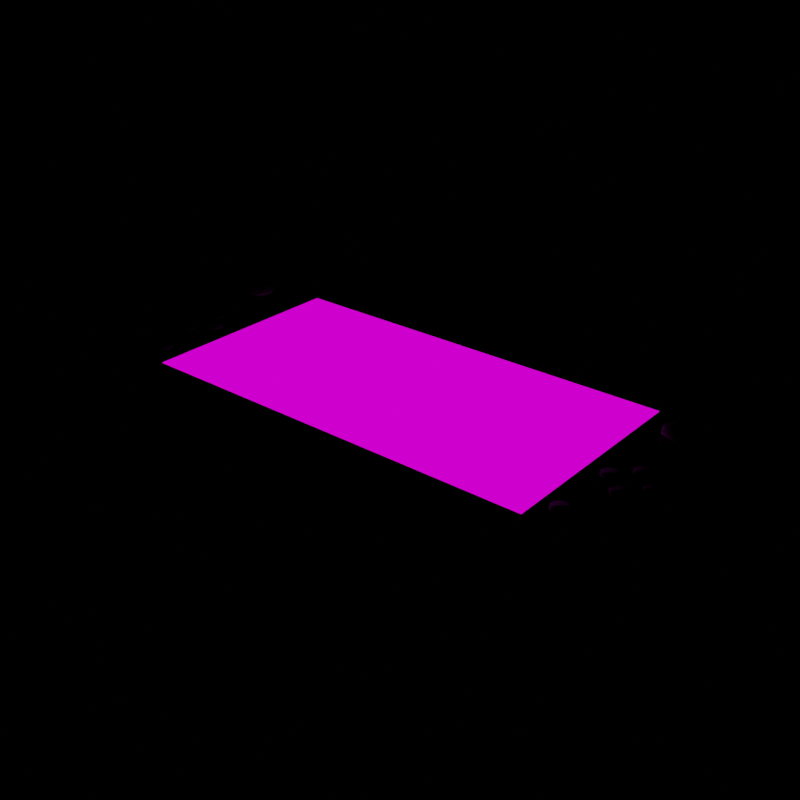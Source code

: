 # Source: handheld-game-console.blend  (saved by Blender 5.1.30; exported with 4.5.12 LTS)
import bpy
from mathutils import Matrix  # noqa: F401  (used for matrix-valued properties, if any)

bpy.ops.wm.read_factory_settings(use_empty=True)
scene = bpy.context.scene
scene.name = 'Scene'

# ---- collections
col_collection = bpy.data.collections.new('Collection'); scene.collection.children.link(col_collection)
col_orig = bpy.data.collections.new('orig'); col_collection.children.link(col_orig)
col_orig.hide_render = True

# ---- images (referenced by path relative to the original .blend; pixels are not part of the script)
import os
ASSET_DIR = os.environ.get("B2B_ASSET_DIR", "")  # directory of the original .blend (textures are referenced by path, not embedded)
HERE = os.path.dirname(os.path.abspath(__file__))  # packed textures are extracted next to this script under _unpacked/

def load_image(name, relpath, width, height, colorspace="sRGB"):
    """Load a texture the original file referenced (path relative to the .blend, or extracted next to this script)."""
    p = next((c for c in (os.path.join(HERE, relpath), os.path.join(ASSET_DIR, relpath)) if relpath and os.path.exists(c)), "")
    if p:
        img = bpy.data.images.load(p, check_existing=True)
        img.name = name
    else:  # same state as the original file: an image datablock whose file is absent (Cycles renders it pink)
        img = bpy.data.images.new(name, width, height)
        img.source = "FILE"
        img.filepath = "//" + (relpath or name)
    img.colorspace_settings.name = colorspace
    return img
img_untitled = load_image('Untitled', '', 1024, 1024, 'sRGB')

# ---- materials (node trees are filled in below, after node groups)
mat_material = bpy.data.materials.new('Material')
mat_x_body = bpy.data.materials.new('__X_BODY__')
mat_x_screen = bpy.data.materials.new('__X_SCREEN__')

# ---- node groups
ng_smooth_by_angle = bpy.data.node_groups.new('Smooth by Angle', 'GeometryNodeTree')
_s = ng_smooth_by_angle.interface.new_socket(name='Mesh', in_out='OUTPUT', socket_type='NodeSocketGeometry')
_s = ng_smooth_by_angle.interface.new_socket(name='Mesh', in_out='INPUT', socket_type='NodeSocketGeometry')
_s = ng_smooth_by_angle.interface.new_socket(name='Angle', in_out='INPUT', socket_type='NodeSocketFloat')
_s.subtype = 'ANGLE'
_s.default_value = 0.5236
_s.min_value = 0.0
_s.max_value = 3.142
_s.description = 'Maximum face angle for smooth edges'
_s = ng_smooth_by_angle.interface.new_socket(name='Ignore Sharpness', in_out='INPUT', socket_type='NodeSocketBool')
_s.force_non_field = True
ng_smooth_by_angle.is_modifier = True
_N = ng_smooth_by_angle.nodes; _L = ng_smooth_by_angle.links
n0 = _N.new('GeometryNodeSetShadeSmooth'); n0.name = 'Set Shade Smooth'; n0.location = (120, -80)
n0.domain = 'EDGE'
n1 = _N.new('GeometryNodeSetShadeSmooth'); n1.name = 'Set Shade Smooth.001'; n1.location = (300, -80)
n2 = _N.new('NodeGroupOutput'); n2.name = 'Group Output'; n2.location = (480, -80)
n3 = _N.new('GeometryNodeInputMeshEdgeAngle'); n3.name = 'Edge Angle'; n3.location = (-440, -240)
n4 = _N.new('NodeGroupInput'); n4.name = 'Group Input'; n4.location = (-80, -80)
n5 = _N.new('GeometryNodeInputEdgeSmooth'); n5.name = 'Is Edge Smooth'; n5.location = (-260, -120)
n6 = _N.new('GeometryNodeInputShadeSmooth'); n6.name = 'Is Shade Smooth'; n6.location = (-440, -397)
n7 = _N.new('FunctionNodeCompare'); n7.name = 'Compare'; n7.location = (-260, -260)
n7.operation = 'LESS_EQUAL'
n7.inputs[6].default_value = (0.0, 0.0, 0.0, 0.0)
n7.inputs[7].default_value = (0.0, 0.0, 0.0, 0.0)
n8 = _N.new('FunctionNodeBooleanMath'); n8.name = 'Boolean Math.001'; n8.location = (-80, -260)
n9 = _N.new('NodeGroupInput'); n9.name = 'Group Input.001'; n9.location = (-440, -329)
n10 = _N.new('NodeGroupInput'); n10.name = 'Group Input.002'; n10.location = (-259, -189)
n11 = _N.new('FunctionNodeBooleanMath'); n11.name = 'Boolean Math'; n11.location = (-80, -149)
n11.operation = 'OR'
n12 = _N.new('FunctionNodeBooleanMath'); n12.name = 'Boolean Math.002'; n12.location = (-260, -380)
n12.operation = 'OR'
n13 = _N.new('NodeGroupInput'); n13.name = 'Group Input.003'; n13.location = (-440, -460)
_L.new(n3.outputs[0], n7.inputs[0])
_L.new(n1.outputs[0], n2.inputs[0])
_L.new(n9.outputs[1], n7.inputs[1])
_L.new(n7.outputs[0], n8.inputs[0])
_L.new(n4.outputs[0], n0.inputs[0])
_L.new(n0.outputs[0], n1.inputs[0])
_L.new(n8.outputs[0], n0.inputs[2])
_L.new(n10.outputs[2], n11.inputs[1])
_L.new(n5.outputs[0], n11.inputs[0])
_L.new(n11.outputs[0], n0.inputs[1])
_L.new(n13.outputs[2], n12.inputs[1])
_L.new(n6.outputs[0], n12.inputs[0])
_L.new(n12.outputs[0], n8.inputs[1])
n2.is_active_output = True

# ---- material node trees
mat_material.use_nodes = True; mat_material.node_tree.nodes.clear()
_N = mat_material.node_tree.nodes; _L = mat_material.node_tree.links
n0 = _N.new('ShaderNodeBsdfPrincipled'); n0.name = 'Principled BSDF'; n0.location = (-200, 100)
n0.inputs[0].default_value = (0.01591, 0.01591, 0.01591, 1.0)
n1 = _N.new('ShaderNodeOutputMaterial'); n1.name = 'Material Output'; n1.location = (200, 100)
_L.new(n0.outputs[0], n1.inputs[0])
n1.is_active_output = True
mat_x_body.use_nodes = True; mat_x_body.node_tree.nodes.clear()
_N = mat_x_body.node_tree.nodes; _L = mat_x_body.node_tree.links
n0 = _N.new('ShaderNodeBsdfPrincipled'); n0.name = 'Principled BSDF'; n0.location = (-200, 100)
n1 = _N.new('ShaderNodeOutputMaterial'); n1.name = 'Material Output'; n1.location = (200, 100)
_L.new(n0.outputs[0], n1.inputs[0])
n1.is_active_output = True
mat_x_screen.use_nodes = True; mat_x_screen.node_tree.nodes.clear()
_N = mat_x_screen.node_tree.nodes; _L = mat_x_screen.node_tree.links
n0 = _N.new('ShaderNodeOutputMaterial'); n0.name = 'Material Output'; n0.location = (200, 100)
n1 = _N.new('ShaderNodeEmission'); n1.name = 'Emission'; n1.location = (-200, 100)
n2 = _N.new('ShaderNodeTexImage'); n2.name = 'Image Texture'; n2.location = (-490, 80)
n2.image = img_untitled
_L.new(n1.outputs[0], n0.inputs[0])
_L.new(n2.outputs[0], n1.inputs[0])
n0.is_active_output = True

# ---- world
world_world = bpy.data.worlds.new('World'); scene.world = world_world
world_world.use_nodes = True; world_world.node_tree.nodes.clear()
_N = world_world.node_tree.nodes; _L = world_world.node_tree.links
n0 = _N.new('ShaderNodeOutputWorld'); n0.name = 'World Output'; n0.location = (300, 300)
n1 = _N.new('ShaderNodeBackground'); n1.name = 'Background'; n1.location = (10, 300)
n1.inputs[1].default_value = 0.0
n2 = _N.new('ShaderNodeTexSky'); n2.name = 'Sky Texture'; n2.location = (-190, 280)
n2.sky_type = 'HOSEK_WILKIE'
n2.sun_direction = (0.3857, 0.2857, 0.8773)
n2.turbidity = 1.0
n2.sun_elevation = 1.571
_L.new(n1.outputs[0], n0.inputs[0])
_L.new(n2.outputs[0], n1.inputs[0])
n0.is_active_output = True
world_world.color = (0.05088, 0.05088, 0.05088)
world_world.use_sun_shadow = False
world_world.sun_shadow_jitter_overblur = 0.0

# ---- meshes
me_cylinder_001 = bpy.data.meshes.new('Cylinder.001')
me_cylinder_001.from_pydata([(-0.111, -0.005, 0.015), (-0.111, -0.005, 0.017), (-0.1082, -0.006172, 0.015), (-0.1082, -0.006172, 0.017), (-0.107, -0.009, 0.015), (-0.107, -0.009, 0.017), (-0.1082, -0.01183, 0.015), (-0.1082, -0.01183, 0.017), (-0.111, -0.013, 0.015), (-0.111, -0.013, 0.017), (-0.1138, -0.01183, 0.015), (-0.1138, -0.01183, 0.017), (-0.115, -0.009, 0.015), (-0.115, -0.009, 0.017), (-0.1138, -0.006172, 0.015), (-0.1138, -0.006172, 0.017), (-0.12, 0.004, 0.015), (-0.12, 0.004, 0.017), (-0.1172, 0.002828, 0.015), (-0.1172, 0.002828, 0.017), (-0.116, 0.0, 0.015), (-0.116, 0.0, 0.017), (-0.1172, -0.002828, 0.015), (-0.1172, -0.002828, 0.017), (-0.12, -0.004, 0.015), (-0.12, -0.004, 0.017), (-0.1228, -0.002828, 0.015), (-0.1228, -0.002828, 0.017), (-0.124, 0.0, 0.015), (-0.124, 0.0, 0.017), (-0.1228, 0.002828, 0.015), (-0.1228, 0.002828, 0.017), (-0.129, -0.005, 0.015), (-0.129, -0.005, 0.017), (-0.1262, -0.006172, 0.015), (-0.1262, -0.006172, 0.017), (-0.125, -0.009, 0.015), (-0.125, -0.009, 0.017), (-0.1262, -0.01183, 0.015), (-0.1262, -0.01183, 0.017), (-0.129, -0.013, 0.015), (-0.129, -0.013, 0.017), (-0.1318, -0.01183, 0.015), (-0.1318, -0.01183, 0.017), (-0.133, -0.009, 0.015), (-0.133, -0.009, 0.017), (-0.1318, -0.006172, 0.015), (-0.1318, -0.006172, 0.017), (-0.12, -0.014, 0.015), (-0.12, -0.014, 0.017), (-0.1172, -0.01517, 0.015), (-0.1172, -0.01517, 0.017), (-0.116, -0.018, 0.015), (-0.116, -0.018, 0.017), (-0.1172, -0.02083, 0.015), (-0.1172, -0.02083, 0.017), (-0.12, -0.022, 0.015), (-0.12, -0.022, 0.017), (-0.1228, -0.02083, 0.015), (-0.1228, -0.02083, 0.017), (-0.124, -0.018, 0.015), (-0.124, -0.018, 0.017), (-0.1228, -0.01517, 0.015), (-0.1228, -0.01517, 0.017), (-0.111, -0.037, 0.015), (-0.111, -0.037, 0.017), (-0.1082, -0.03817, 0.015), (-0.1082, -0.03817, 0.017), (-0.107, -0.041, 0.015), (-0.107, -0.041, 0.017), (-0.1082, -0.04383, 0.015), (-0.1082, -0.04383, 0.017), (-0.111, -0.045, 0.015), (-0.111, -0.045, 0.017), (-0.1138, -0.04383, 0.015), (-0.1138, -0.04383, 0.017), (-0.115, -0.041, 0.015), (-0.115, -0.041, 0.017), (-0.1138, -0.03817, 0.015), (-0.1138, -0.03817, 0.017), (0.12, 0.004, 0.015), (0.12, 0.004, 0.017), (0.1228, 0.002828, 0.015), (0.1228, 0.002828, 0.017), (0.124, 0.0, 0.015), (0.124, 0.0, 0.017), (0.1228, -0.002828, 0.015), (0.1228, -0.002828, 0.017), (0.12, -0.004, 0.015), (0.12, -0.004, 0.017), (0.1172, -0.002828, 0.015), (0.1172, -0.002828, 0.017), (0.116, 0.0, 0.015), (0.116, 0.0, 0.017), (0.1172, 0.002828, 0.015), (0.1172, 0.002828, 0.017), (0.111, -0.005, 0.015), (0.111, -0.005, 0.017), (0.1138, -0.006172, 0.015), (0.1138, -0.006172, 0.017), (0.115, -0.009, 0.015), (0.115, -0.009, 0.017), (0.1138, -0.01183, 0.015), (0.1138, -0.01183, 0.017), (0.111, -0.013, 0.015), (0.111, -0.013, 0.017), (0.1082, -0.01183, 0.015), (0.1082, -0.01183, 0.017), (0.107, -0.009, 0.015), (0.107, -0.009, 0.017), (0.1082, -0.006172, 0.015), (0.1082, -0.006172, 0.017), (0.129, -0.005, 0.015), (0.129, -0.005, 0.017), (0.1318, -0.006172, 0.015), (0.1318, -0.006172, 0.017), (0.133, -0.009, 0.015), (0.133, -0.009, 0.017), (0.1318, -0.01183, 0.015), (0.1318, -0.01183, 0.017), (0.129, -0.013, 0.015), (0.129, -0.013, 0.017), (0.1262, -0.01183, 0.015), (0.1262, -0.01183, 0.017), (0.125, -0.009, 0.015), (0.125, -0.009, 0.017), (0.1262, -0.006172, 0.015), (0.1262, -0.006172, 0.017), (0.12, -0.014, 0.015), (0.12, -0.014, 0.017), (0.1228, -0.01517, 0.015), (0.1228, -0.01517, 0.017), (0.124, -0.018, 0.015), (0.124, -0.018, 0.017), (0.1228, -0.02083, 0.015), (0.1228, -0.02083, 0.017), (0.12, -0.022, 0.015), (0.12, -0.022, 0.017), (0.1172, -0.02083, 0.015), (0.1172, -0.02083, 0.017), (0.116, -0.018, 0.015), (0.116, -0.018, 0.017), (0.1172, -0.01517, 0.015), (0.1172, -0.01517, 0.017), (0.109, -0.037, 0.015), (0.109, -0.037, 0.017), (0.1118, -0.03817, 0.015), (0.1118, -0.03817, 0.017), (0.113, -0.041, 0.015), (0.113, -0.041, 0.017), (0.1118, -0.04383, 0.015), (0.1118, -0.04383, 0.017), (0.109, -0.045, 0.015), (0.109, -0.045, 0.017), (0.1062, -0.04383, 0.015), (0.1062, -0.04383, 0.017), (0.105, -0.041, 0.015), (0.105, -0.041, 0.017), (0.1062, -0.03817, 0.015), (0.1062, -0.03817, 0.017), (-0.12, 0.038, 0.022), (-0.1257, 0.03566, 0.022), (-0.128, 0.03, 0.022), (-0.1257, 0.02434, 0.022), (-0.12, 0.022, 0.022), (-0.1143, 0.02434, 0.022), (-0.112, 0.03, 0.022), (-0.1143, 0.03566, 0.022), (-0.1228, 0.03283, 0.024), (-0.12, 0.034, 0.024), (-0.124, 0.03, 0.024), (-0.1228, 0.02717, 0.024), (-0.12, 0.026, 0.024), (-0.1172, 0.02717, 0.024), (-0.116, 0.03, 0.024), (-0.1172, 0.03283, 0.024), (-0.12, 0.038, 0.021), (-0.1257, 0.03566, 0.021), (-0.128, 0.03, 0.021), (-0.1257, 0.02434, 0.021), (-0.12, 0.022, 0.021), (-0.1143, 0.02434, 0.021), (-0.112, 0.03, 0.021), (-0.1143, 0.03566, 0.021), (-0.12, 0.0324, 0.021), (-0.1217, 0.0317, 0.021), (-0.1224, 0.03, 0.021), (-0.1217, 0.0283, 0.021), (-0.12, 0.0276, 0.021), (-0.1183, 0.0283, 0.021), (-0.1176, 0.03, 0.021), (-0.1183, 0.0317, 0.021), (-0.12, 0.0324, 0.017), (-0.1217, 0.0317, 0.017), (-0.1224, 0.03, 0.017), (-0.1217, 0.0283, 0.017), (-0.12, 0.0276, 0.017), (-0.1183, 0.0283, 0.017), (-0.1176, 0.03, 0.017), (-0.1183, 0.0317, 0.017), (-0.12, 0.0366, 0.017), (-0.1247, 0.03467, 0.017), (-0.1266, 0.03, 0.017), (-0.1247, 0.02533, 0.017), (-0.12, 0.0234, 0.017), (-0.1153, 0.02533, 0.017), (-0.1134, 0.03, 0.017), (-0.1153, 0.03467, 0.017), (-0.12, 0.0399, 0.015), (-0.127, 0.037, 0.015), (-0.1299, 0.03, 0.015), (-0.127, 0.023, 0.015), (-0.12, 0.0201, 0.015), (-0.113, 0.023, 0.015), (-0.1101, 0.03, 0.015), (-0.113, 0.037, 0.015), (0.12, 0.038, 0.022), (0.1143, 0.03566, 0.022), (0.112, 0.03, 0.022), (0.1143, 0.02434, 0.022), (0.12, 0.022, 0.022), (0.1257, 0.02434, 0.022), (0.128, 0.03, 0.022), (0.1257, 0.03566, 0.022), (0.1172, 0.03283, 0.024), (0.12, 0.034, 0.024), (0.116, 0.03, 0.024), (0.1172, 0.02717, 0.024), (0.12, 0.026, 0.024), (0.1228, 0.02717, 0.024), (0.124, 0.03, 0.024), (0.1228, 0.03283, 0.024), (0.12, 0.038, 0.021), (0.1143, 0.03566, 0.021), (0.112, 0.03, 0.021), (0.1143, 0.02434, 0.021), (0.12, 0.022, 0.021), (0.1257, 0.02434, 0.021), (0.128, 0.03, 0.021), (0.1257, 0.03566, 0.021), (0.12, 0.0324, 0.021), (0.1183, 0.0317, 0.021), (0.1176, 0.03, 0.021), (0.1183, 0.0283, 0.021), (0.12, 0.0276, 0.021), (0.1217, 0.0283, 0.021), (0.1224, 0.03, 0.021), (0.1217, 0.0317, 0.021), (0.12, 0.0324, 0.017), (0.1183, 0.0317, 0.017), (0.1176, 0.03, 0.017), (0.1183, 0.0283, 0.017), (0.12, 0.0276, 0.017), (0.1217, 0.0283, 0.017), (0.1224, 0.03, 0.017), (0.1217, 0.0317, 0.017), (0.12, 0.0366, 0.017), (0.1153, 0.03467, 0.017), (0.1134, 0.03, 0.017), (0.1153, 0.02533, 0.017), (0.12, 0.0234, 0.017), (0.1247, 0.02533, 0.017), (0.1266, 0.03, 0.017), (0.1247, 0.03467, 0.017), (0.12, 0.0399, 0.015), (0.113, 0.037, 0.015), (0.1101, 0.03, 0.015), (0.113, 0.023, 0.015), (0.12, 0.0201, 0.015), (0.127, 0.023, 0.015), (0.1299, 0.03, 0.015), (0.127, 0.037, 0.015)], [], [(0, 1, 3, 2), (2, 3, 5, 4), (4, 5, 7, 6), (6, 7, 9, 8), (8, 9, 11, 10), (10, 11, 13, 12), (3, 1, 15, 13, 11, 9, 7, 5), (12, 13, 15, 14), (14, 15, 1, 0), (0, 2, 4, 6, 8, 10, 12, 14), (16, 17, 19, 18), (18, 19, 21, 20), (20, 21, 23, 22), (22, 23, 25, 24), (24, 25, 27, 26), (26, 27, 29, 28), (19, 17, 31, 29, 27, 25, 23, 21), (28, 29, 31, 30), (30, 31, 17, 16), (16, 18, 20, 22, 24, 26, 28, 30), (32, 33, 35, 34), (34, 35, 37, 36), (36, 37, 39, 38), (38, 39, 41, 40), (40, 41, 43, 42), (42, 43, 45, 44), (35, 33, 47, 45, 43, 41, 39, 37), (44, 45, 47, 46), (46, 47, 33, 32), (32, 34, 36, 38, 40, 42, 44, 46), (48, 49, 51, 50), (50, 51, 53, 52), (52, 53, 55, 54), (54, 55, 57, 56), (56, 57, 59, 58), (58, 59, 61, 60), (51, 49, 63, 61, 59, 57, 55, 53), (60, 61, 63, 62), (62, 63, 49, 48), (48, 50, 52, 54, 56, 58, 60, 62), (64, 65, 67, 66), (66, 67, 69, 68), (68, 69, 71, 70), (70, 71, 73, 72), (72, 73, 75, 74), (74, 75, 77, 76), (67, 65, 79, 77, 75, 73, 71, 69), (76, 77, 79, 78), (78, 79, 65, 64), (64, 66, 68, 70, 72, 74, 76, 78), (80, 81, 83, 82), (82, 83, 85, 84), (84, 85, 87, 86), (86, 87, 89, 88), (88, 89, 91, 90), (90, 91, 93, 92), (83, 81, 95, 93, 91, 89, 87, 85), (92, 93, 95, 94), (94, 95, 81, 80), (80, 82, 84, 86, 88, 90, 92, 94), (96, 97, 99, 98), (98, 99, 101, 100), (100, 101, 103, 102), (102, 103, 105, 104), (104, 105, 107, 106), (106, 107, 109, 108), (99, 97, 111, 109, 107, 105, 103, 101), (108, 109, 111, 110), (110, 111, 97, 96), (96, 98, 100, 102, 104, 106, 108, 110), (112, 113, 115, 114), (114, 115, 117, 116), (116, 117, 119, 118), (118, 119, 121, 120), (120, 121, 123, 122), (122, 123, 125, 124), (115, 113, 127, 125, 123, 121, 119, 117), (124, 125, 127, 126), (126, 127, 113, 112), (112, 114, 116, 118, 120, 122, 124, 126), (128, 129, 131, 130), (130, 131, 133, 132), (132, 133, 135, 134), (134, 135, 137, 136), (136, 137, 139, 138), (138, 139, 141, 140), (131, 129, 143, 141, 139, 137, 135, 133), (140, 141, 143, 142), (142, 143, 129, 128), (128, 130, 132, 134, 136, 138, 140, 142), (144, 145, 147, 146), (146, 147, 149, 148), (148, 149, 151, 150), (150, 151, 153, 152), (152, 153, 155, 154), (154, 155, 157, 156), (147, 145, 159, 157, 155, 153, 151, 149), (156, 157, 159, 158), (158, 159, 145, 144), (144, 146, 148, 150, 152, 154, 156, 158), (167, 166, 182, 183), (168, 170, 171, 172, 173, 174, 175, 169), (160, 161, 168, 169), (167, 160, 169, 175), (165, 166, 174, 173), (163, 164, 172, 171), (161, 162, 170, 168), (166, 167, 175, 174), (164, 165, 173, 172), (162, 163, 171, 170), (165, 164, 180, 181), (163, 162, 178, 179), (161, 160, 176, 177), (160, 167, 183, 176), (166, 165, 181, 182), (164, 163, 179, 180), (162, 161, 177, 178), (191, 190, 198, 199), (189, 188, 196, 197), (187, 186, 194, 195), (185, 184, 192, 193), (184, 191, 199, 192), (190, 189, 197, 198), (188, 187, 195, 196), (186, 185, 193, 194), (198, 197, 205, 206), (196, 195, 203, 204), (194, 193, 201, 202), (199, 198, 206, 207), (197, 196, 204, 205), (195, 194, 202, 203), (193, 192, 200, 201), (192, 199, 207, 200), (201, 200, 208, 209), (200, 207, 215, 208), (206, 205, 213, 214), (204, 203, 211, 212), (202, 201, 209, 210), (207, 206, 214, 215), (205, 204, 212, 213), (203, 202, 210, 211), (223, 222, 238, 239), (224, 226, 227, 228, 229, 230, 231, 225), (216, 217, 224, 225), (223, 216, 225, 231), (221, 222, 230, 229), (219, 220, 228, 227), (217, 218, 226, 224), (222, 223, 231, 230), (220, 221, 229, 228), (218, 219, 227, 226), (221, 220, 236, 237), (219, 218, 234, 235), (217, 216, 232, 233), (216, 223, 239, 232), (222, 221, 237, 238), (220, 219, 235, 236), (218, 217, 233, 234), (247, 246, 254, 255), (245, 244, 252, 253), (243, 242, 250, 251), (241, 240, 248, 249), (240, 247, 255, 248), (246, 245, 253, 254), (244, 243, 251, 252), (242, 241, 249, 250), (254, 253, 261, 262), (252, 251, 259, 260), (250, 249, 257, 258), (255, 254, 262, 263), (253, 252, 260, 261), (251, 250, 258, 259), (249, 248, 256, 257), (248, 255, 263, 256), (257, 256, 264, 265), (256, 263, 271, 264), (262, 261, 269, 270), (260, 259, 267, 268), (258, 257, 265, 266), (263, 262, 270, 271), (261, 260, 268, 269), (259, 258, 266, 267)])
me_cylinder_001.polygons.foreach_set('use_smooth', [True] * 182)
me_cylinder_001.materials.append(mat_material)
me_cylinder_001.update()
me_cube_002 = bpy.data.meshes.new('Cube.002')
me_cube_002.from_pydata([(-0.14, -0.0575, 0.0), (-0.14, -0.0575, 0.015), (-0.14, 0.0575, 0.0), (-0.14, 0.0575, 0.015), (-0.105, 0.0575, 0.015), (-0.105, -0.0575, 0.015), (-0.09975, 0.05175, 0.015), (-0.09975, -0.05175, 0.015), (0.14, -0.0575, 0.0), (0.14, -0.0575, 0.015), (0.14, 0.0575, 0.0), (0.14, 0.0575, 0.015), (0.105, 0.0575, 0.015), (0.105, -0.0575, 0.015), (0.09975, 0.05175, 0.015), (0.09975, -0.05175, 0.015)], [], [(0, 1, 3, 2), (4, 3, 1, 5), (13, 15, 7, 5), (6, 14, 12, 4), (10, 2, 3, 4, 12, 11), (4, 5, 7, 6), (0, 8, 9, 13, 5, 1), (8, 10, 11, 9), (12, 13, 9, 11), (12, 14, 15, 13), (10, 8, 0, 2)])
me_cube_002.polygons.foreach_set('use_smooth', [True] * 11)
me_cube_002.materials.append(mat_x_body)
me_cube_002.materials.append(mat_x_screen)
me_cube_002.update()
me_cube_003 = bpy.data.meshes.new('Cube.003')
me_cube_003.from_pydata([(-0.09975, 0.05175, 0.015), (-0.09975, -0.05175, 0.015), (0.09975, 0.05175, 0.015), (0.09975, -0.05175, 0.015)], [], [(1, 3, 2, 0)])
me_cube_003.polygons.foreach_set('use_smooth', [True] * 1)
me_cube_003.polygons.foreach_set('material_index', [1])
_uv = me_cube_003.uv_layers.new(name='UVMap')
_uv.uv.foreach_set('vector', [0.0, 0.0, 1.0, 0.0, 1.0, 1.0, 0.0, 1.0])
me_cube_003.materials.append(mat_x_body)
me_cube_003.materials.append(mat_x_screen)
me_cube_003.update()
me_cylinder = bpy.data.meshes.new('Cylinder')
me_cylinder.from_pydata([(0.0, 0.004, 4.657e-10), (0.0, 0.004, 0.002), (0.002828, 0.002828, 4.657e-10), (0.002828, 0.002828, 0.002), (0.004, 0.0, 4.657e-10), (0.004, 0.0, 0.002), (0.002828, -0.002828, 4.657e-10), (0.002828, -0.002828, 0.002), (0.0, -0.004, 4.657e-10), (0.0, -0.004, 0.002), (-0.002828, -0.002828, 4.657e-10), (-0.002828, -0.002828, 0.002), (-0.004, 0.0, 4.657e-10), (-0.004, 0.0, 0.002), (-0.002828, 0.002828, 4.657e-10), (-0.002828, 0.002828, 0.002)], [], [(0, 1, 3, 2), (2, 3, 5, 4), (4, 5, 7, 6), (6, 7, 9, 8), (8, 9, 11, 10), (10, 11, 13, 12), (3, 1, 15, 13, 11, 9, 7, 5), (12, 13, 15, 14), (14, 15, 1, 0), (0, 2, 4, 6, 8, 10, 12, 14)])
me_cylinder.polygons.foreach_set('use_smooth', [True] * 10)
me_cylinder.materials.append(mat_material)
me_cylinder.update()
me_cube = bpy.data.meshes.new('Cube')
me_cube.from_pydata([(-0.14, -0.0575, -0.005), (-0.14, -0.0575, 0.01), (-0.14, 0.0575, -0.005), (-0.14, 0.0575, 0.01), (-0.105, 0.0575, 0.01), (-0.105, -0.0575, 0.01), (-0.09975, 0.05175, 0.01), (-0.09975, -0.05175, 0.01), (0.14, -0.0575, -0.005), (0.14, -0.0575, 0.01), (0.14, 0.0575, -0.005), (0.14, 0.0575, 0.01), (0.105, 0.0575, 0.01), (0.105, -0.0575, 0.01), (0.09975, 0.05175, 0.01), (0.09975, -0.05175, 0.01)], [], [(0, 1, 3, 2), (7, 15, 14, 6), (4, 3, 1, 5), (13, 15, 7, 5), (6, 14, 12, 4), (10, 2, 3, 4, 12, 11), (4, 5, 7, 6), (0, 8, 9, 13, 5, 1), (8, 10, 11, 9), (12, 13, 9, 11), (12, 14, 15, 13), (10, 8, 0, 2)])
me_cube.polygons.foreach_set('use_smooth', [True] * 12)
me_cube.polygons.foreach_set('material_index', [0, 1, 0, 0, 0, 0, 0, 0, 0, 0, 0, 0])
me_cube.materials.append(mat_x_body)
me_cube.materials.append(mat_x_screen)
me_cube.update()
me_circle = bpy.data.meshes.new('Circle')
me_circle.from_pydata([(0.0, 0.008, -0.001), (-0.005657, 0.005657, -0.001), (-0.008, 0.0, -0.001), (-0.005657, -0.005657, -0.001), (0.0, -0.008, -0.001), (0.005657, -0.005657, -0.001), (0.008, 0.0, -0.001), (0.005657, 0.005657, -0.001), (-0.002828, 0.002828, 0.001), (2.91e-11, 0.004, 0.001), (-0.004, 0.0, 0.001), (-0.002828, -0.002828, 0.001), (2.91e-11, -0.004, 0.001), (0.002828, -0.002828, 0.001), (0.004, 0.0, 0.001), (0.002828, 0.002828, 0.001), (0.0, 0.008, -0.002), (-0.005657, 0.005657, -0.002), (-0.008, 0.0, -0.002), (-0.005657, -0.005657, -0.002), (0.0, -0.008, -0.002), (0.005657, -0.005657, -0.002), (0.008, 0.0, -0.002), (0.005657, 0.005657, -0.002), (-5.215e-09, 0.0024, -0.002), (-0.001697, 0.001697, -0.002), (-0.0024, 1.304e-09, -0.002), (-0.001697, -0.001697, -0.002), (-5.215e-09, -0.0024, -0.002), (0.001697, -0.001697, -0.002), (0.0024, 1.304e-09, -0.002), (0.001697, 0.001697, -0.002), (-5.215e-09, 0.0024, -0.006), (-0.001697, 0.001697, -0.006), (-0.0024, 1.304e-09, -0.006), (-0.001697, -0.001697, -0.006), (-5.215e-09, -0.0024, -0.006), (0.001697, -0.001697, -0.006), (0.0024, 1.304e-09, -0.006), (0.001697, 0.001697, -0.006), (-2.794e-09, 0.0066, -0.006), (-0.004667, 0.004667, -0.006), (-0.0066, 3.26e-10, -0.006), (-0.004667, -0.004667, -0.006), (-2.794e-09, -0.0066, -0.006), (0.004667, -0.004667, -0.006), (0.0066, 3.26e-10, -0.006), (0.004667, 0.004667, -0.006), (-3.818e-09, 0.0099, -0.008), (-0.007, 0.007, -0.008), (-0.0099, -4.424e-10, -0.008), (-0.007, -0.007, -0.008), (-3.818e-09, -0.0099, -0.008), (0.007, -0.007, -0.008), (0.0099, -4.424e-10, -0.008), (0.007, 0.007, -0.008)], [], [(7, 6, 22, 23), (8, 10, 11, 12, 13, 14, 15, 9), (0, 1, 8, 9), (7, 0, 9, 15), (5, 6, 14, 13), (3, 4, 12, 11), (1, 2, 10, 8), (6, 7, 15, 14), (4, 5, 13, 12), (2, 3, 11, 10), (5, 4, 20, 21), (3, 2, 18, 19), (1, 0, 16, 17), (0, 7, 23, 16), (6, 5, 21, 22), (4, 3, 19, 20), (2, 1, 17, 18), (31, 30, 38, 39), (29, 28, 36, 37), (27, 26, 34, 35), (25, 24, 32, 33), (24, 31, 39, 32), (30, 29, 37, 38), (28, 27, 35, 36), (26, 25, 33, 34), (38, 37, 45, 46), (36, 35, 43, 44), (34, 33, 41, 42), (39, 38, 46, 47), (37, 36, 44, 45), (35, 34, 42, 43), (33, 32, 40, 41), (32, 39, 47, 40), (41, 40, 48, 49), (40, 47, 55, 48), (46, 45, 53, 54), (44, 43, 51, 52), (42, 41, 49, 50), (47, 46, 54, 55), (45, 44, 52, 53), (43, 42, 50, 51)])
me_circle.polygons.foreach_set('use_smooth', [True] * 41)
me_circle.materials.append(mat_material)
me_circle.update()

# ---- objects
ob_button_012 = bpy.data.objects.new('Button.012', me_cylinder_001)
ob_cube_001 = bpy.data.objects.new('Cube.001', me_cube_002)
ob_x_screen = bpy.data.objects.new('__X_SCREEN__', me_cube_003)
ob_button = bpy.data.objects.new('Button', me_cylinder)
ob_button_001 = bpy.data.objects.new('Button.001', me_cylinder)
ob_button_002 = bpy.data.objects.new('Button.002', me_cylinder)
ob_button_003 = bpy.data.objects.new('Button.003', me_cylinder)
ob_button_004 = bpy.data.objects.new('Button.004', me_cylinder)
ob_button_005 = bpy.data.objects.new('Button.005', me_cylinder)
ob_button_006 = bpy.data.objects.new('Button.006', me_cylinder)
ob_button_007 = bpy.data.objects.new('Button.007', me_cylinder)
ob_button_008 = bpy.data.objects.new('Button.008', me_cylinder)
ob_button_009 = bpy.data.objects.new('Button.009', me_cylinder)
ob_cube = bpy.data.objects.new('Cube', me_cube)
ob_joystick = bpy.data.objects.new('Joystick', me_circle)
ob_joystick_001 = bpy.data.objects.new('Joystick.001', me_circle)

# ---- transforms, parenting, visibility, modifiers, constraints
ob_button_012.location = (0.0, 0.0, 0.0)
ob_cube_001.location = (0.0, 0.0, 0.0)
_m = ob_cube_001.modifiers.new('Bevel', 'BEVEL')
_m.width = 0.02
_m.width_pct = 0.02
_m.segments = 4
_m.limit_method = 'WEIGHT'
_m = ob_cube_001.modifiers.new('Bevel.001', 'BEVEL')
_m.width = 0.002
_m.width_pct = 0.002
_m.angle_limit = 1.484
_m = ob_cube_001.modifiers.new('Smooth by Angle', 'NODES')
_m.node_group = ng_smooth_by_angle
_gi = [s.identifier for s in ng_smooth_by_angle.interface.items_tree if s.item_type == 'SOCKET' and s.in_out == 'INPUT']
_m[_gi[1]] = 1.484  # Angle
_m.use_pin_to_last = True
_m.show_group_selector = False
ob_x_screen.location = (0.0, 0.0, 0.0)
_m = ob_x_screen.modifiers.new('Bevel', 'BEVEL')
_m.width = 0.02
_m.width_pct = 0.02
_m.segments = 4
_m.limit_method = 'WEIGHT'
_m = ob_x_screen.modifiers.new('Bevel.001', 'BEVEL')
_m.width = 0.002
_m.width_pct = 0.002
_m.angle_limit = 1.484
_m = ob_x_screen.modifiers.new('Smooth by Angle', 'NODES')
_m.node_group = ng_smooth_by_angle
_gi = [s.identifier for s in ng_smooth_by_angle.interface.items_tree if s.item_type == 'SOCKET' and s.in_out == 'INPUT']
_m[_gi[1]] = 1.484  # Angle
_m.use_pin_to_last = True
_m.show_group_selector = False
ob_button.location = (-0.12, 0.0, 0.02)
ob_button_001.location = (-0.129, -0.009, 0.02)
ob_button_002.location = (-0.111, -0.009, 0.02)
ob_button_003.location = (-0.12, -0.018, 0.02)
ob_button_004.location = (-0.111, -0.041, 0.02)
ob_button_005.location = (0.12, 0.0, 0.02)
ob_button_006.location = (0.111, -0.009, 0.02)
ob_button_007.location = (0.129, -0.009, 0.02)
ob_button_008.location = (0.12, -0.018, 0.02)
ob_button_009.location = (0.109, -0.041, 0.02)
ob_cube.location = (0.0, 0.0, 0.01)
_m = ob_cube.modifiers.new('Bevel', 'BEVEL')
_m.width = 0.02
_m.width_pct = 0.02
_m.segments = 4
_m.limit_method = 'WEIGHT'
_m = ob_cube.modifiers.new('Bevel.001', 'BEVEL')
_m.width = 0.002
_m.width_pct = 0.002
_m.angle_limit = 1.484
_m = ob_cube.modifiers.new('Smooth by Angle', 'NODES')
_m.node_group = ng_smooth_by_angle
_gi = [s.identifier for s in ng_smooth_by_angle.interface.items_tree if s.item_type == 'SOCKET' and s.in_out == 'INPUT']
_m[_gi[1]] = 1.484  # Angle
_m.use_pin_to_last = True
_m.show_group_selector = False
ob_joystick.location = (-0.12, 0.03, 0.028)
ob_joystick_001.location = (0.12, 0.03, 0.028)

# ---- collection membership
col_collection.objects.link(ob_button_012)
col_collection.objects.link(ob_cube_001)
col_collection.objects.link(ob_x_screen)
col_orig.objects.link(ob_button)
col_orig.objects.link(ob_button_001)
col_orig.objects.link(ob_button_002)
col_orig.objects.link(ob_button_003)
col_orig.objects.link(ob_button_004)
col_orig.objects.link(ob_button_005)
col_orig.objects.link(ob_button_006)
col_orig.objects.link(ob_button_007)
col_orig.objects.link(ob_button_008)
col_orig.objects.link(ob_button_009)
col_orig.objects.link(ob_cube)
col_orig.objects.link(ob_joystick)
col_orig.objects.link(ob_joystick_001)
def _layer_coll(name, lc=None):
    lc = lc or bpy.context.view_layer.layer_collection
    for c in lc.children:
        if c.name == name: return c
        r = _layer_coll(name, c)
        if r: return r
_layer_coll('orig').exclude = True

# ---- scene / render settings (as saved in the file)
scene.frame_start = 1; scene.frame_end = 250; scene.frame_set(0)
scene.render.engine = 'CYCLES'
scene.render.image_settings.file_format = 'OPEN_EXR'
scene.render.image_settings.color_mode = 'RGB'
scene.render.image_settings.color_depth = '32'
scene.render.image_settings.compression = 100
scene.render.resolution_x = 2000
scene.render.resolution_y = 2000
scene.render.resolution_percentage = 150
scene.render.fps = 60
scene.render.use_border = True
scene.render.bake_bias = 0.0
scene.render.bake_samples = 0
scene.render.use_persistent_data = True
scene.cycles.use_denoising = False
scene.cycles.samples = 256
scene.cycles.scrambling_distance = 0.7
scene.cycles.max_bounces = 8
scene.cycles.diffuse_bounces = 8
scene.cycles.glossy_bounces = 8
scene.cycles.transmission_bounces = 8
scene.cycles.volume_bounces = 8
scene.cycles.sample_clamp_direct = 30.0
scene.cycles.sample_clamp_indirect = 30.0
scene.cycles.use_auto_tile = False
scene.eevee.taa_samples = 32
scene.eevee.taa_render_samples = 128
scene.eevee.use_raytracing = True
scene.view_settings.view_transform = 'Filmic'
bpy.context.view_layer.update()

# ---- added for rendering (the .blend has no active camera): camera
cam_auto = bpy.data.cameras.new('AutoCamera')
cam_auto.lens = 50.0
cam_auto.sensor_width = 36.0
cam_auto.clip_end = 1000.0
ob_auto_camera = bpy.data.objects.new('AutoCamera', cam_auto)
scene.collection.objects.link(ob_auto_camera)
ob_auto_camera.location = (0.281623, -0.337947, 0.233298)
ob_auto_camera.rotation_euler = (1.09748, -7.21219e-08, 0.694738)
scene.camera = ob_auto_camera
bpy.context.view_layer.update()
